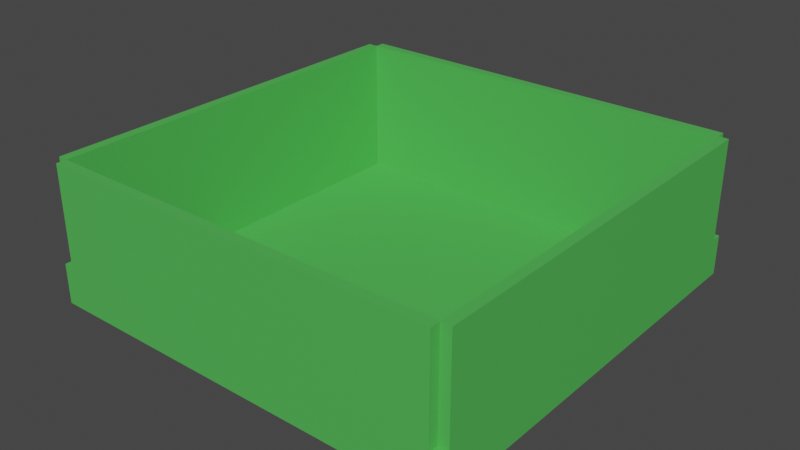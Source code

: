 # Source: Ground.blend  (saved by Blender 3.5.10; exported with 4.5.12 LTS)
import bpy
from mathutils import Matrix  # noqa: F401  (used for matrix-valued properties, if any)

bpy.ops.wm.read_factory_settings(use_empty=True)
scene = bpy.context.scene
scene.name = 'Scene'

# ---- collections
col_collection = bpy.data.collections.new('Collection'); scene.collection.children.link(col_collection)

# ---- materials (node trees are filled in below, after node groups)
mat_material = bpy.data.materials.new('Material')
mat_material.alpha_threshold = 0.0
mat_material.use_transparent_shadow = False
mat_material.roughness = 0.5
mat_material.line_color = (0.0, 0.0, 0.0, 1.0)

# ---- material node trees
mat_material.use_nodes = True; mat_material.node_tree.nodes.clear()
_N = mat_material.node_tree.nodes; _L = mat_material.node_tree.links
n0 = _N.new('ShaderNodeOutputMaterial'); n0.name = 'Material Output'; n0.location = (300, 300)
n1 = _N.new('ShaderNodeBsdfPrincipled'); n1.name = 'Principled BSDF'; n1.location = (10, 300)
n1.distribution = 'GGX'
n1.subsurface_method = 'RANDOM_WALK_SKIN'
n1.inputs[0].default_value = (0.08344, 0.4933, 0.08879, 1.0)
n1.inputs[3].default_value = 1.45
n1.inputs[27].default_value = (0.0, 0.0, 0.0, 1.0)
n1.inputs[28].default_value = 1.0
_L.new(n1.outputs[0], n0.inputs[0])
n0.is_active_output = True

# ---- world
world_world = bpy.data.worlds.new('World'); scene.world = world_world
world_world.use_nodes = True; world_world.node_tree.nodes.clear()
_N = world_world.node_tree.nodes; _L = world_world.node_tree.links
n0 = _N.new('ShaderNodeOutputWorld'); n0.name = 'World Output'; n0.location = (300, 300)
n1 = _N.new('ShaderNodeBackground'); n1.name = 'Background'; n1.location = (10, 300)
n1.inputs[0].default_value = (0.05088, 0.05088, 0.05088, 1.0)
_L.new(n1.outputs[0], n0.inputs[0])
n0.is_active_output = True
world_world.color = (0.05088, 0.05088, 0.05088)
world_world.use_sun_shadow = False
world_world.sun_shadow_jitter_overblur = 0.0

# ---- meshes
me_cube = bpy.data.meshes.new('Cube')
me_cube.from_pydata([(1.0, 1.0, 1.0), (1.0, 1.0, -1.0), (1.0, -1.0, 1.0), (1.0, -1.0, -1.0), (-1.0, 1.0, 1.0), (-1.0, 1.0, -1.0), (-1.0, -1.0, 1.0), (-1.0, -1.0, -1.0), (1.0, 1.0, -1.0), (1.0, -1.0, -1.0), (-1.0, 1.0, -1.0), (-1.0, -1.0, -1.0), (1.0, 1.05, 1.0), (-1.0, 1.05, 1.0), (1.0, 1.05, -1.0), (-1.0, 1.05, -1.0), (-1.05, 1.0, 1.0), (-1.05, -1.0, 1.0), (-1.05, 1.0, -1.0), (-1.05, -1.0, -1.0), (1.0, -1.05, 1.0), (-1.0, -1.05, 1.0), (1.0, -1.05, -1.0), (-1.0, -1.05, -1.0), (1.05, 1.0, 1.0), (1.05, -1.0, 1.0), (1.05, 1.0, -1.0), (1.05, -1.0, -1.0), (1.0, 1.05, 1.0), (1.0, 1.05, -1.0), (1.05, 1.05, 1.0), (1.05, 1.05, -1.0), (-1.05, 1.0, 1.0), (-1.05, 1.0, -1.0), (-1.05, 1.05, 1.0), (-1.05, 1.05, -1.0), (-1.0, -1.05, 1.0), (-1.0, -1.05, -1.0), (-1.05, -1.05, 1.0), (-1.05, -1.05, -1.0), (1.05, -1.0, 1.0), (1.05, -1.0, -1.0), (1.05, -1.05, 1.0), (1.05, -1.05, -1.0), (1.0, 1.0, -1.512), (1.0, -1.0, -1.512), (-1.0, 1.0, -1.512), (-1.0, -1.0, -1.512), (-1.0, 1.0, 6.0), (1.0, 1.0, 6.0), (-1.0, 1.05, 6.0), (1.0, 1.05, 6.0), (1.0, -1.0, 6.0), (-1.0, -1.0, 6.0), (1.0, 1.0, 6.0), (-1.0, 1.0, 6.0), (-1.05, -1.0, 6.0), (-1.05, 1.0, 6.0), (1.0, -1.05, 6.0), (-1.0, -1.05, 6.0), (1.05, 1.0, 6.0), (1.05, -1.0, 6.0)], [], [(24, 0, 54, 60), (3, 7, 6, 2), (7, 5, 4, 6), (5, 7, 3, 1), (1, 3, 2, 0), (5, 1, 0, 4), (8, 44, 46, 10), (11, 37, 39, 19), (6, 21, 59, 53), (10, 15, 14, 8), (12, 14, 15, 13), (4, 32, 33, 10), (13, 4, 48, 50), (8, 14, 12, 0), (16, 18, 19, 17), (0, 2, 52, 54), (10, 18, 16, 4), (11, 19, 18, 10), (21, 23, 22, 20), (11, 23, 21, 6), (20, 42, 40, 2), (9, 22, 23, 11), (25, 27, 26, 24), (9, 27, 25, 2), (8, 29, 31, 26), (8, 26, 27, 9), (28, 30, 31, 29), (26, 31, 30, 24), (0, 28, 29, 8), (24, 30, 28, 0), (32, 34, 35, 33), (10, 33, 35, 15), (13, 34, 32, 4), (15, 35, 34, 13), (36, 38, 39, 37), (19, 39, 38, 17), (6, 36, 37, 11), (17, 38, 36, 6), (40, 42, 43, 41), (2, 40, 41, 9), (22, 43, 42, 20), (9, 41, 43, 22), (44, 45, 47, 46), (9, 45, 44, 8), (10, 46, 47, 11), (11, 47, 45, 9), (49, 51, 50, 48), (12, 13, 50, 51), (0, 12, 51, 49), (4, 0, 49, 48), (53, 59, 58, 52), (52, 61, 60, 54), (55, 57, 56, 53), (16, 17, 56, 57), (2, 25, 61, 52), (21, 20, 58, 59), (6, 4, 55, 53), (17, 6, 53, 56), (20, 2, 52, 58), (2, 6, 53, 52), (25, 24, 60, 61), (4, 16, 57, 55)])
_uv = me_cube.uv_layers.new(name='UVMap')
_uv.uv.foreach_set('vector', [0.625, 0.5, 0.625, 0.5, 0.625, 0.5, 0.625, 0.5, 0.375, 0.75, 0.375, 1.0, 0.625, 1.0, 0.625, 0.75, 0.375, 0.0, 0.375, 0.25, 0.625, 0.25, 0.625, 0.0, 0.125, 0.5, 0.125, 0.75, 0.375, 0.75, 0.375, 0.5, 0.375, 0.5, 0.375, 0.75, 0.625, 0.75, 0.625, 0.5, 0.375, 0.25, 0.375, 0.5, 0.625, 0.5, 0.625, 0.25, 0.625, 0.5, 0.625, 0.5, 0.875, 0.5, 0.875, 0.5, 0.875, 0.75, 0.875, 0.75, 0.875, 0.75, 0.875, 0.75, 0.625, 1.0, 0.625, 1.0, 0.625, 1.0, 0.625, 1.0, 0.875, 0.5, 0.875, 0.5, 0.625, 0.5, 0.625, 0.5, 0.625, 0.5, 0.625, 0.5, 0.625, 0.25, 0.625, 0.25, 0.625, 0.25, 0.625, 0.25, 0.625, 0.25, 0.625, 0.25, 0.625, 0.25, 0.625, 0.25, 0.625, 0.25, 0.625, 0.25, 0.625, 0.5, 0.625, 0.5, 0.625, 0.5, 0.625, 0.5, 0.625, 0.25, 0.625, 0.25, 0.625, 0.0, 0.625, 0.0, 0.625, 0.5, 0.625, 0.75, 0.625, 0.75, 0.625, 0.5, 0.625, 0.25, 0.625, 0.25, 0.625, 0.25, 0.625, 0.25, 0.875, 0.75, 0.875, 0.75, 0.875, 0.5, 0.875, 0.5, 0.625, 1.0, 0.625, 1.0, 0.625, 0.75, 0.625, 0.75, 0.625, 1.0, 0.625, 1.0, 0.625, 1.0, 0.625, 1.0, 0.625, 0.75, 0.625, 0.75, 0.625, 0.75, 0.625, 0.75, 0.625, 0.75, 0.625, 0.75, 0.875, 0.75, 0.875, 0.75, 0.625, 0.75, 0.625, 0.75, 0.625, 0.5, 0.625, 0.5, 0.625, 0.75, 0.625, 0.75, 0.625, 0.75, 0.625, 0.75, 0.625, 0.5, 0.625, 0.5, 0.625, 0.5, 0.625, 0.5, 0.625, 0.5, 0.625, 0.5, 0.625, 0.75, 0.625, 0.75, 0.625, 0.5, 0.625, 0.5, 0.625, 0.5, 0.625, 0.5, 0.625, 0.5, 0.625, 0.5, 0.625, 0.5, 0.625, 0.5, 0.625, 0.5, 0.625, 0.5, 0.625, 0.5, 0.625, 0.5, 0.625, 0.5, 0.625, 0.5, 0.625, 0.5, 0.625, 0.5, 0.625, 0.25, 0.625, 0.25, 0.625, 0.25, 0.625, 0.25, 0.875, 0.5, 0.875, 0.5, 0.875, 0.5, 0.875, 0.5, 0.625, 0.25, 0.625, 0.25, 0.625, 0.25, 0.625, 0.25, 0.625, 0.25, 0.625, 0.25, 0.625, 0.25, 0.625, 0.25, 0.625, 1.0, 0.625, 1.0, 0.625, 1.0, 0.625, 1.0, 0.625, 0.0, 0.625, 0.0, 0.625, 0.0, 0.625, 0.0, 0.625, 1.0, 0.625, 1.0, 0.625, 1.0, 0.625, 1.0, 0.625, 0.0, 0.625, 0.0, 0.625, 0.0, 0.625, 0.0, 0.625, 0.75, 0.625, 0.75, 0.625, 0.75, 0.625, 0.75, 0.625, 0.75, 0.625, 0.75, 0.625, 0.75, 0.625, 0.75, 0.625, 0.75, 0.625, 0.75, 0.625, 0.75, 0.625, 0.75, 0.625, 0.75, 0.625, 0.75, 0.625, 0.75, 0.625, 0.75, 0.625, 0.5, 0.625, 0.75, 0.875, 0.75, 0.875, 0.5, 0.625, 0.75, 0.625, 0.75, 0.625, 0.5, 0.625, 0.5, 0.875, 0.5, 0.875, 0.5, 0.875, 0.75, 0.875, 0.75, 0.875, 0.75, 0.875, 0.75, 0.625, 0.75, 0.625, 0.75, 0.625, 0.5, 0.625, 0.5, 0.625, 0.25, 0.625, 0.25, 0.625, 0.5, 0.625, 0.25, 0.625, 0.25, 0.625, 0.5, 0.625, 0.5, 0.625, 0.5, 0.625, 0.5, 0.625, 0.5, 0.625, 0.25, 0.625, 0.5, 0.625, 0.5, 0.625, 0.25, 0.625, 1.0, 0.625, 1.0, 0.625, 0.75, 0.625, 0.75, 0.625, 0.75, 0.625, 0.75, 0.625, 0.5, 0.625, 0.5, 0.625, 0.25, 0.625, 0.25, 0.625, 0.0, 0.625, 0.0, 0.625, 0.25, 0.625, 0.0, 0.625, 0.0, 0.625, 0.25, 0.625, 0.75, 0.625, 0.75, 0.625, 0.75, 0.625, 0.75, 0.625, 1.0, 0.625, 0.75, 0.625, 0.75, 0.625, 1.0, 0.625, 0.0, 0.625, 0.25, 0.625, 0.25, 0.625, 0.0, 0.625, 0.0, 0.625, 0.0, 0.625, 0.0, 0.625, 0.0, 0.625, 0.75, 0.625, 0.75, 0.625, 0.75, 0.625, 0.75, 0.625, 0.75, 0.625, 1.0, 0.625, 1.0, 0.625, 0.75, 0.625, 0.75, 0.625, 0.5, 0.625, 0.5, 0.625, 0.75, 0.625, 0.25, 0.625, 0.25, 0.625, 0.25, 0.625, 0.25])
me_cube.materials.append(mat_material)
me_cube.use_mirror_vertex_groups = False
me_cube.update()

# ---- objects
ob_cube = bpy.data.objects.new('Cube', me_cube)

# ---- transforms, parenting, visibility, modifiers, constraints
ob_cube.location = (0.0, 0.0, 2.0)
ob_cube.scale = (20.0, 20.0, 2.0)
ob_cube.lock_rotations_4d = False
ob_cube.empty_display_type = 'ARROWS'
ob_cube.lineart.crease_threshold = 0.0

# ---- collection membership
col_collection.objects.link(ob_cube)

# ---- scene / render settings (as saved in the file)
scene.frame_start = 1; scene.frame_end = 250; scene.frame_set(1)
scene.render.engine = 'BLENDER_EEVEE_NEXT'
scene.cycles.sampling_pattern = 'TABULATED_SOBOL'
scene.view_settings.view_transform = 'Filmic'
bpy.context.view_layer.update()

# ---- added for rendering (the .blend has no active camera and no usable light): camera, sun
cam_auto = bpy.data.cameras.new('AutoCamera')
cam_auto.lens = 50.0
cam_auto.sensor_width = 36.0
cam_auto.clip_end = 1000.0
ob_auto_camera = bpy.data.objects.new('AutoCamera', cam_auto)
scene.collection.objects.link(ob_auto_camera)
ob_auto_camera.location = (56.6864, -68.0237, 51.8368)
ob_auto_camera.rotation_euler = (1.09748, -7.21219e-08, 0.694738)
scene.camera = ob_auto_camera
light_auto_sun = bpy.data.lights.new('AutoSun', 'SUN')
light_auto_sun.energy = 3.0
light_auto_sun.angle = 0.0523599
ob_auto_sun = bpy.data.objects.new('AutoSun', light_auto_sun)
scene.collection.objects.link(ob_auto_sun)
ob_auto_sun.rotation_euler = (0.872665, 0.174533, 0.523599)
bpy.context.view_layer.update()
